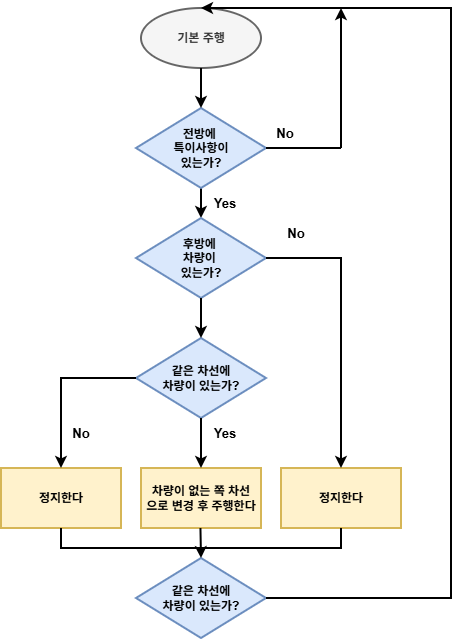

The diagram above was exported from draw.io. Its source (the exported page's mxGraphModel, read from the mxfile embedded in the PNG):
<mxGraphModel dx="1168" dy="586" grid="1" gridSize="10" guides="1" tooltips="1" connect="1" arrows="0" fold="1" page="1" pageScale="1" pageWidth="827" pageHeight="1169" background="none" math="0" shadow="0">
  <root>
    <mxCell id="0" />
    <mxCell id="1" parent="0" />
    <mxCell id="OTF8Ei4pRsDjXE8pqnPv-1" edge="1" parent="1" source="OTF8Ei4pRsDjXE8pqnPv-12" style="endArrow=classic;html=1;rounded=0;exitX=0.5;exitY=1;exitDx=0;exitDy=0;entryX=0.5;entryY=0;entryDx=0;entryDy=0;strokeColor=light-dark(#000000,#000000);strokeWidth=2;fontStyle=1" target="OTF8Ei4pRsDjXE8pqnPv-13" value="">
      <mxGeometry height="50" relative="1" width="50" as="geometry">
        <mxPoint x="420" y="230" as="sourcePoint" />
        <mxPoint x="420" y="280" as="targetPoint" />
      </mxGeometry>
    </mxCell>
    <mxCell id="OTF8Ei4pRsDjXE8pqnPv-2" parent="1" style="text;html=1;whiteSpace=wrap;strokeColor=none;fillColor=none;align=center;verticalAlign=middle;rounded=0;fontColor=light-dark(#000000,#000000);strokeWidth=2;fontStyle=1" value="&lt;span&gt;&lt;font style=&quot;font-size: 13px;&quot;&gt;No&lt;/font&gt;&lt;/span&gt;" vertex="1">
      <mxGeometry height="30" width="60" x="474" y="170" as="geometry" />
    </mxCell>
    <mxCell id="OTF8Ei4pRsDjXE8pqnPv-3" parent="1" style="text;html=1;whiteSpace=wrap;strokeColor=none;fillColor=none;align=center;verticalAlign=middle;rounded=0;fontColor=light-dark(#000000,#000000);strokeWidth=2;fontStyle=1" value="&lt;font style=&quot;font-size: 13px;&quot;&gt;Yes&lt;/font&gt;" vertex="1">
      <mxGeometry height="30" width="60" x="414" y="240" as="geometry" />
    </mxCell>
    <mxCell id="OTF8Ei4pRsDjXE8pqnPv-4" parent="1" style="rounded=0;whiteSpace=wrap;html=1;fillColor=#fff2cc;strokeColor=#d6b656;strokeWidth=2;fontStyle=1" value="&lt;font&gt;정지한다&lt;/font&gt;" vertex="1">
      <mxGeometry height="60" width="120" x="500" y="520" as="geometry" />
    </mxCell>
    <mxCell id="OTF8Ei4pRsDjXE8pqnPv-5" parent="1" style="rounded=0;whiteSpace=wrap;html=1;fillColor=#fff2cc;strokeColor=#d6b656;strokeWidth=2;fontStyle=1" value="정지한다" vertex="1">
      <mxGeometry height="60" width="120" x="220" y="520" as="geometry" />
    </mxCell>
    <mxCell id="OTF8Ei4pRsDjXE8pqnPv-6" parent="1" style="rounded=0;whiteSpace=wrap;html=1;fillColor=#fff2cc;strokeColor=#d6b656;strokeWidth=2;fontStyle=1" value="차량이 없는 쪽 차선&lt;div&gt;으로 변경 후&amp;nbsp;&lt;span style=&quot;background-color: transparent; color: light-dark(rgb(0, 0, 0), rgb(255, 255, 255));&quot;&gt;주행한다&lt;/span&gt;&lt;/div&gt;" vertex="1">
      <mxGeometry height="60" width="120" x="360" y="520" as="geometry" />
    </mxCell>
    <mxCell id="OTF8Ei4pRsDjXE8pqnPv-8" parent="1" style="text;html=1;whiteSpace=wrap;strokeColor=none;fillColor=none;align=center;verticalAlign=middle;rounded=0;fontColor=light-dark(#000000,#000000);strokeWidth=2;fontStyle=1" value="&lt;font style=&quot;font-size: 13px;&quot;&gt;Yes&lt;/font&gt;" vertex="1">
      <mxGeometry height="30" width="60" x="414" y="470" as="geometry" />
    </mxCell>
    <mxCell id="OTF8Ei4pRsDjXE8pqnPv-9" parent="1" style="text;html=1;whiteSpace=wrap;strokeColor=none;fillColor=none;align=center;verticalAlign=middle;rounded=0;strokeWidth=2;fontStyle=1" value="&lt;font style=&quot;color: light-dark(rgb(0, 0, 0), rgb(8, 8, 8)); font-size: 13px;&quot;&gt;No&lt;/font&gt;" vertex="1">
      <mxGeometry height="30" width="60" x="485" y="270" as="geometry" />
    </mxCell>
    <mxCell id="OTF8Ei4pRsDjXE8pqnPv-10" parent="1" style="text;html=1;whiteSpace=wrap;strokeColor=none;fillColor=none;align=center;verticalAlign=middle;rounded=0;fontColor=light-dark(#000000,#000000);strokeWidth=2;fontStyle=1" value="&lt;font style=&quot;font-size: 13px;&quot;&gt;No&lt;/font&gt;" vertex="1">
      <mxGeometry height="30" width="60" x="270" y="470" as="geometry" />
    </mxCell>
    <mxCell id="OTF8Ei4pRsDjXE8pqnPv-12" parent="1" style="rhombus;whiteSpace=wrap;html=1;fillColor=#dae8fc;strokeColor=#6c8ebf;strokeWidth=2;fontStyle=1" value="&lt;font&gt;전방에&amp;nbsp;&lt;/font&gt;&lt;div&gt;&lt;font&gt;특이사항이&lt;/font&gt;&lt;div&gt;&lt;font&gt;있는가?&lt;/font&gt;&lt;/div&gt;&lt;/div&gt;" vertex="1">
      <mxGeometry height="80" width="130" x="355" y="160" as="geometry" />
    </mxCell>
    <mxCell id="OTF8Ei4pRsDjXE8pqnPv-13" parent="1" style="rhombus;whiteSpace=wrap;html=1;fillColor=#dae8fc;strokeColor=#6c8ebf;strokeWidth=2;fontStyle=1" value="&lt;font&gt;후방에&amp;nbsp;&lt;/font&gt;&lt;div&gt;&lt;font&gt;차량이&amp;nbsp;&lt;/font&gt;&lt;div&gt;&lt;font&gt;있는가?&lt;/font&gt;&lt;/div&gt;&lt;/div&gt;" vertex="1">
      <mxGeometry height="80" width="130" x="355" y="270" as="geometry" />
    </mxCell>
    <mxCell id="OTF8Ei4pRsDjXE8pqnPv-14" parent="1" style="rhombus;whiteSpace=wrap;html=1;fillColor=#dae8fc;strokeColor=#6c8ebf;strokeWidth=2;fontStyle=1" value="&lt;font&gt;같은 차선에&lt;/font&gt;&lt;div&gt;&lt;font&gt;차량이 있는가?&lt;/font&gt;&lt;/div&gt;" vertex="1">
      <mxGeometry height="80" width="130" x="355" y="390" as="geometry" />
    </mxCell>
    <mxCell id="OTF8Ei4pRsDjXE8pqnPv-15" edge="1" parent="1" source="OTF8Ei4pRsDjXE8pqnPv-14" style="endArrow=classic;html=1;rounded=0;entryX=0.5;entryY=0;entryDx=0;entryDy=0;strokeColor=light-dark(#000000,#000000);strokeWidth=2;fontStyle=1;exitX=0;exitY=0.5;exitDx=0;exitDy=0;" target="OTF8Ei4pRsDjXE8pqnPv-5" value="">
      <mxGeometry height="50" relative="1" width="50" as="geometry">
        <Array as="points">
          <mxPoint x="280" y="430" />
        </Array>
        <mxPoint x="280" y="430" as="sourcePoint" />
        <mxPoint x="450" y="450" as="targetPoint" />
      </mxGeometry>
    </mxCell>
    <mxCell id="OTF8Ei4pRsDjXE8pqnPv-16" edge="1" parent="1" source="OTF8Ei4pRsDjXE8pqnPv-14" style="endArrow=classic;html=1;rounded=0;entryX=0.5;entryY=0;entryDx=0;entryDy=0;exitX=0.5;exitY=1;exitDx=0;exitDy=0;strokeColor=light-dark(#000000,#000000);strokeWidth=2;fontStyle=1" target="OTF8Ei4pRsDjXE8pqnPv-6" value="">
      <mxGeometry height="50" relative="1" width="50" as="geometry">
        <mxPoint x="510" y="480" as="sourcePoint" />
        <mxPoint x="450" y="450" as="targetPoint" />
      </mxGeometry>
    </mxCell>
    <mxCell id="OTF8Ei4pRsDjXE8pqnPv-17" parent="1" style="ellipse;whiteSpace=wrap;html=1;strokeWidth=2;fillColor=#f5f5f5;fontColor=#333333;strokeColor=#666666;fontStyle=1" value="&lt;font&gt;기본 주행&lt;/font&gt;" vertex="1">
      <mxGeometry height="60" width="120" x="360" y="60" as="geometry" />
    </mxCell>
    <mxCell id="OTF8Ei4pRsDjXE8pqnPv-18" edge="1" parent="1" source="OTF8Ei4pRsDjXE8pqnPv-17" style="endArrow=classic;html=1;rounded=0;exitX=0.5;exitY=1;exitDx=0;exitDy=0;entryX=0.5;entryY=0;entryDx=0;entryDy=0;strokeColor=light-dark(#000000,#000000);strokeWidth=2;fontStyle=1" target="OTF8Ei4pRsDjXE8pqnPv-12" value="">
      <mxGeometry height="50" relative="1" width="50" as="geometry">
        <mxPoint x="390" y="360" as="sourcePoint" />
        <mxPoint x="440" y="310" as="targetPoint" />
      </mxGeometry>
    </mxCell>
    <mxCell id="OTF8Ei4pRsDjXE8pqnPv-19" edge="1" parent="1" style="endArrow=none;html=1;rounded=0;entryX=1;entryY=0.5;entryDx=0;entryDy=0;strokeColor=light-dark(#000000,#000000);strokeWidth=2;fontStyle=1" target="OTF8Ei4pRsDjXE8pqnPv-12" value="">
      <mxGeometry height="50" relative="1" width="50" as="geometry">
        <mxPoint x="560" y="200" as="sourcePoint" />
        <mxPoint x="440" y="310" as="targetPoint" />
      </mxGeometry>
    </mxCell>
    <mxCell id="OTF8Ei4pRsDjXE8pqnPv-20" edge="1" parent="1" style="endArrow=classic;html=1;rounded=0;strokeColor=light-dark(#000000,#000000);strokeWidth=2;fontStyle=1" value="">
      <mxGeometry height="50" relative="1" width="50" as="geometry">
        <mxPoint x="560" y="90" as="sourcePoint" />
        <mxPoint x="560" y="60" as="targetPoint" />
      </mxGeometry>
    </mxCell>
    <mxCell id="OTF8Ei4pRsDjXE8pqnPv-21" edge="1" parent="1" style="endArrow=none;html=1;rounded=0;strokeColor=light-dark(#000000,#000000);strokeWidth=2;fontStyle=1" value="">
      <mxGeometry height="50" relative="1" width="50" as="geometry">
        <mxPoint x="560" y="200" as="sourcePoint" />
        <mxPoint x="560" y="90" as="targetPoint" />
      </mxGeometry>
    </mxCell>
    <mxCell id="OTF8Ei4pRsDjXE8pqnPv-22" edge="1" parent="1" source="OTF8Ei4pRsDjXE8pqnPv-13" style="endArrow=classic;html=1;rounded=0;entryX=0.5;entryY=0;entryDx=0;entryDy=0;strokeColor=light-dark(#000000,#000000);strokeWidth=2;fontStyle=1;exitX=0.5;exitY=1;exitDx=0;exitDy=0;" target="OTF8Ei4pRsDjXE8pqnPv-14" value="">
      <mxGeometry height="50" relative="1" width="50" as="geometry">
        <mxPoint x="590" y="310" as="sourcePoint" />
        <mxPoint x="565" y="400" as="targetPoint" />
      </mxGeometry>
    </mxCell>
    <mxCell id="CMuq8-mRRD7bKOnkFOXt-4" edge="1" parent="1" source="OTF8Ei4pRsDjXE8pqnPv-13" style="endArrow=classic;html=1;rounded=0;entryX=0.5;entryY=0;entryDx=0;entryDy=0;strokeColor=light-dark(#000000,#000000);strokeWidth=2;fontStyle=1;exitX=1;exitY=0.5;exitDx=0;exitDy=0;" target="OTF8Ei4pRsDjXE8pqnPv-4" value="">
      <mxGeometry height="50" relative="1" width="50" as="geometry">
        <Array as="points">
          <mxPoint x="560" y="310" />
        </Array>
        <mxPoint x="540" y="360" as="sourcePoint" />
        <mxPoint x="540" y="400" as="targetPoint" />
      </mxGeometry>
    </mxCell>
    <mxCell id="CMuq8-mRRD7bKOnkFOXt-5" parent="1" style="rhombus;whiteSpace=wrap;html=1;fillColor=#dae8fc;strokeColor=#6c8ebf;strokeWidth=2;fontStyle=1" value="&lt;font&gt;같은 차선에&lt;/font&gt;&lt;div&gt;&lt;font&gt;차량이 있는가?&lt;/font&gt;&lt;/div&gt;" vertex="1">
      <mxGeometry height="80" width="130" x="355" y="610" as="geometry" />
    </mxCell>
    <mxCell id="CMuq8-mRRD7bKOnkFOXt-6" edge="1" parent="1" source="CMuq8-mRRD7bKOnkFOXt-5" style="endArrow=classic;html=1;rounded=0;exitX=1;exitY=0.5;exitDx=0;exitDy=0;strokeColor=light-dark(#000000,#000000);strokeWidth=2;fontStyle=1;entryX=0.5;entryY=0;entryDx=0;entryDy=0;" target="OTF8Ei4pRsDjXE8pqnPv-17" value="">
      <mxGeometry height="50" relative="1" width="50" as="geometry">
        <Array as="points">
          <mxPoint x="670" y="650" />
          <mxPoint x="670" y="60" />
        </Array>
        <mxPoint x="420" y="750" as="sourcePoint" />
        <mxPoint x="470" y="25.777757432725693" as="targetPoint" />
      </mxGeometry>
    </mxCell>
    <mxCell id="CMuq8-mRRD7bKOnkFOXt-7" edge="1" parent="1" style="endArrow=classic;html=1;rounded=0;exitX=0.5;exitY=1;exitDx=0;exitDy=0;strokeColor=light-dark(#000000,#000000);strokeWidth=2;fontStyle=1;entryX=0.5;entryY=0;entryDx=0;entryDy=0;" target="CMuq8-mRRD7bKOnkFOXt-5" value="">
      <mxGeometry height="50" relative="1" width="50" as="geometry">
        <mxPoint x="419.44" y="580" as="sourcePoint" />
        <mxPoint x="450" y="600" as="targetPoint" />
      </mxGeometry>
    </mxCell>
    <mxCell id="CMuq8-mRRD7bKOnkFOXt-10" edge="1" parent="1" source="OTF8Ei4pRsDjXE8pqnPv-4" style="endArrow=none;html=1;rounded=0;entryX=0.5;entryY=1;entryDx=0;entryDy=0;strokeColor=light-dark(#000000,#000000);strokeWidth=2;fontStyle=1;exitX=0.5;exitY=1;exitDx=0;exitDy=0;" target="OTF8Ei4pRsDjXE8pqnPv-5" value="">
      <mxGeometry height="50" relative="1" width="50" as="geometry">
        <Array as="points">
          <mxPoint x="560" y="600" />
          <mxPoint x="280" y="600" />
        </Array>
        <mxPoint x="560" y="600" as="sourcePoint" />
        <mxPoint x="285" y="600" as="targetPoint" />
      </mxGeometry>
    </mxCell>
  </root>
</mxGraphModel>